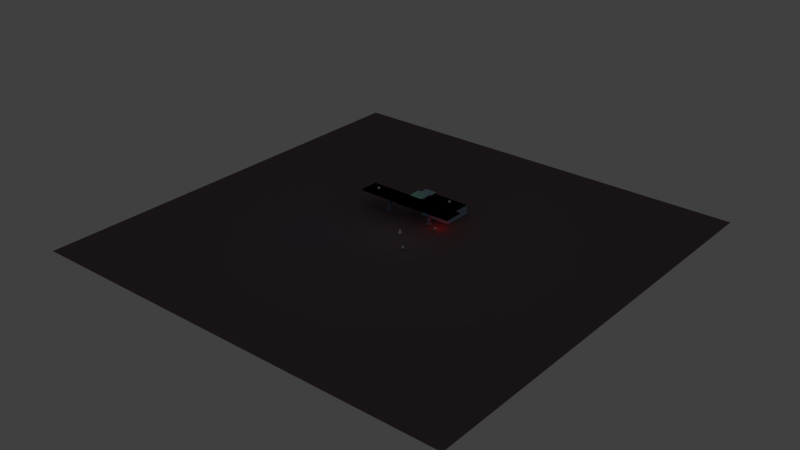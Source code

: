 # Source: testlevelAdv.blend  (saved by Blender 2.62.0; exported with 4.5.12 LTS)
import bpy
from mathutils import Matrix  # noqa: F401  (used for matrix-valued properties, if any)

bpy.ops.wm.read_factory_settings(use_empty=True)
scene = bpy.context.scene
scene.name = 'Scene'

# ---- collections
col_collection_1 = bpy.data.collections.new('Collection 1'); scene.collection.children.link(col_collection_1)

# ---- materials (node trees are filled in below, after node groups)
mat_material_001 = bpy.data.materials.new('Material.001')
mat_material_001.alpha_threshold = 0.0
mat_material_001.use_transparent_shadow = False
mat_material_001.diffuse_color = (0.3785, 0.5089, 0.6982, 1.0)
mat_material_001.roughness = 0.5
mat_material_001.line_color = (0.0, 0.0, 0.0, 1.0)
mat_material = bpy.data.materials.new('Material')
mat_material.alpha_threshold = 0.0
mat_material.use_transparent_shadow = False
mat_material.diffuse_color = (0.1845, 0.1361, 0.1475, 1.0)
mat_material.roughness = 0.5
mat_material.line_color = (0.0, 0.0, 0.0, 1.0)

# ---- material node trees

# ---- world
world_world = bpy.data.worlds.new('World'); scene.world = world_world
world_world.color = (0.05088, 0.05088, 0.05088)
world_world.use_sun_shadow = False
world_world.sun_shadow_jitter_overblur = 0.0
world_world.cycles.sampling_method = 'MANUAL'
world_world.cycles.sample_map_resolution = 256

# ---- lights
light_lamp_002 = bpy.data.lights.new('Lamp.002', 'POINT')
light_lamp_002.transmission_factor = 0.0
light_lamp_002.cutoff_distance = 30.0
light_lamp_002.energy = 100.0
light_lamp_002.shadow_buffer_clip_start = 1.001
light_lamp_002.shadow_soft_size = 1.0
light_lamp_002.shadow_maximum_resolution = 0.006
light_lamp_002.use_absolute_resolution = True
light_lamp_002.cycles.use_multiple_importance_sampling = False
light_lamp_001 = bpy.data.lights.new('Lamp.001', 'POINT')
light_lamp_001.color = (0.0, 0.0, 1.0)
light_lamp_001.transmission_factor = 0.0
light_lamp_001.cutoff_distance = 30.0
light_lamp_001.energy = 100.0
light_lamp_001.shadow_buffer_clip_start = 1.001
light_lamp_001.shadow_soft_size = 1.0
light_lamp_001.shadow_maximum_resolution = 0.006
light_lamp_001.use_absolute_resolution = True
light_lamp_001.cycles.use_multiple_importance_sampling = False
light_point = bpy.data.lights.new('Point', 'POINT')
light_point.color = (1.0, 0.0, 0.0)
light_point.transmission_factor = 0.0
light_point.energy = 100.0
light_point.shadow_buffer_clip_start = 0.5
light_point.shadow_soft_size = 1.0
light_point.shadow_maximum_resolution = 0.006
light_point.use_absolute_resolution = True
light_point.cycles.use_multiple_importance_sampling = False
light_lamp = bpy.data.lights.new('Lamp', 'POINT')
light_lamp.color = (0.0, 1.0, 0.0)
light_lamp.transmission_factor = 0.0
light_lamp.cutoff_distance = 30.0
light_lamp.energy = 100.0
light_lamp.shadow_buffer_clip_start = 1.001
light_lamp.shadow_soft_size = 1.0
light_lamp.shadow_maximum_resolution = 0.006
light_lamp.use_absolute_resolution = True
light_lamp.cycles.use_multiple_importance_sampling = False

# ---- meshes
me_plane_002 = bpy.data.meshes.new('Plane.002')
me_plane_002.from_pydata([(1.0, -1.0, 0.0), (-1.304, -1.0, 0.0), (1.0, 1.1, 0.0), (-1.304, 1.1, 0.0), (-1.304, 0.6649, 0.0), (1.0, 0.6649, 0.0), (-2.207, 1.1, 0.0), (-2.207, 0.6649, 0.0)], [], [(4, 5, 2, 3), (1, 0, 5, 4), (4, 3, 6, 7)])
me_plane_002.use_remesh_preserve_volume = False
me_plane_002.use_remesh_preserve_attributes = False
me_plane_002.use_mirror_vertex_groups = False
me_plane_002.update()
me_plane = bpy.data.meshes.new('Plane')
me_plane.from_pydata([(1.0, -1.0, 0.0), (-1.304, -1.0, 0.0), (1.0, 1.1, 0.0), (-1.304, 1.1, 0.0), (-1.304, 0.6649, 0.0), (1.0, 0.6649, 0.0), (-2.207, 1.1, 0.0), (-2.207, 0.6649, 0.0)], [], [(4, 5, 2, 3), (1, 0, 5, 4), (4, 3, 6, 7)])
me_plane.use_remesh_preserve_volume = False
me_plane.use_remesh_preserve_attributes = False
me_plane.use_mirror_vertex_groups = False
me_plane.update()
me_cube_005 = bpy.data.meshes.new('Cube.005')
me_cube_005.from_pydata([(-1.0, -1.0, -1.0), (6.995, 1.0, -1.0), (6.995, -1.0, -1.0), (-1.0, -1.0, 2.307), (6.995, 1.0, 2.307), (6.995, -1.0, 2.307), (6.995, 3.06, -1.0), (6.995, 3.06, 2.307), (6.995, 5.06, -1.0), (6.995, 5.06, 2.307), (6.995, 7.441, -1.0), (6.995, 7.441, 2.307), (-1.0, 9.665, -1.0), (6.995, 9.665, -1.0), (-1.0, 9.665, 2.307), (6.995, 9.665, 2.307), (-4.693, -1.0, -1.0), (-4.693, 1.0, -1.0), (-4.693, -1.0, 2.307), (-4.693, 1.0, 2.307), (-4.693, 3.06, -1.0), (-4.693, 3.06, 2.307), (-4.693, 5.06, -1.0), (-4.693, 5.06, 2.307), (-4.693, 7.441, -1.0), (-4.693, 7.441, 2.307), (-4.693, 9.665, -1.0), (-4.693, 9.665, 2.307), (-9.259, 5.06, -1.0), (-9.259, 5.06, 2.307), (-9.259, 7.441, -1.0), (-9.259, 7.441, 2.307), (-9.259, 9.665, -1.0), (-9.259, 9.665, 2.307), (-8.097, 0.9375, -1.005), (-8.097, 2.938, -1.005), (-6.097, 2.938, -1.005), (-6.097, 0.9375, -1.005), (-7.487, 1.548, -0.5636), (-7.487, 2.327, -0.5636), (-6.708, 2.327, -0.5636), (-6.708, 1.548, -0.5636), (-7.63, 1.405, 1.817), (-7.63, 2.47, 1.817), (-6.565, 2.47, 1.817), (-6.565, 1.405, 1.817), (-7.333, 1.702, 4.384), (-7.333, 2.173, 4.384), (-6.862, 2.173, 4.384), (-6.862, 1.702, 4.384), (-6.564, 1.404, 2.006), (-7.631, 1.404, 2.006), (-6.564, 2.471, 2.006), (-7.631, 2.471, 2.006), (-7.767, 1.268, 4.513), (-7.767, 2.607, 4.513), (-6.428, 2.607, 4.513), (-6.428, 1.268, 4.513), (-7.767, 1.268, 4.642), (-7.767, 2.607, 4.642), (-6.428, 2.607, 4.642), (-6.428, 1.268, 4.642), (-4.693, 5.06, 3.945), (-4.693, 7.441, 3.945), (-9.259, 5.06, 3.945), (-9.259, 7.441, 3.945), (-4.693, 5.06, 4.367), (-4.693, 7.441, 4.367), (-9.259, 5.06, 4.367), (-9.259, 7.441, 4.367), (-9.259, 6.215, 2.307), (-4.693, 6.215, 3.945), (-9.259, 6.215, 3.945), (-4.693, 6.215, 4.367), (-9.259, 6.215, 4.367), (-4.245, 3.166, 4.605), (-9.707, 3.166, 4.605), (-4.245, 3.166, 5.11), (-9.707, 3.166, 5.11), (-4.245, 0.7226, 4.605), (-9.707, 0.7226, 4.605), (-4.245, 0.7226, 5.11), (-9.707, 0.7226, 5.11), (-4.67, -1.246, 4.644), (-9.282, -1.246, 4.644), (-4.67, -1.246, 5.071), (-9.282, -1.246, 5.071), (-4.67, -8.193, 4.644), (-9.282, -8.193, 4.644), (-4.67, -8.193, 5.071), (-9.282, -8.193, 5.071), (-4.67, -8.577, 4.644), (-9.282, -8.577, 4.644), (-4.67, -8.577, 5.071), (-9.282, -8.577, 5.071), (-14.4, -1.246, 4.644), (-14.4, -1.246, 5.071), (-14.4, -8.193, 4.644), (-14.4, -8.193, 5.071), (-19.74, -1.246, 4.644), (-19.74, -1.246, 5.071), (-19.74, -8.193, 4.644), (-19.74, -8.193, 5.071), (-25.38, -1.246, 4.644), (-25.38, -1.246, 5.071), (-25.38, -8.193, 4.644), (-25.38, -8.193, 5.071), (0.975, -1.246, 4.644), (0.975, -1.246, 5.071), (0.975, -8.193, 4.644), (0.975, -8.193, 5.071), (6.411, -1.246, 4.644), (6.411, -1.246, 5.071), (6.411, -8.193, 4.644), (6.411, -8.193, 5.071), (11.95, -1.246, 4.644), (11.95, -1.246, 5.071), (11.95, -8.193, 4.644), (11.95, -8.193, 5.071), (0.6378, -7.751, 5.273), (-14.59, -7.751, 5.273), (0.6378, -9.02, 5.273), (-14.59, -9.02, 5.273), (0.6378, -7.751, 5.597), (-14.59, -7.751, 5.597), (0.6378, -9.02, 5.597), (-14.59, -9.02, 5.597), (0.6378, -7.751, 7.461), (-14.59, -7.751, 7.461), (0.6378, -9.02, 7.461), (-14.59, -9.02, 7.461), (-16.87, -5.665, -1.005), (-16.87, -3.665, -1.005), (-14.87, -3.665, -1.005), (-14.87, -5.665, -1.005), (-16.26, -5.054, -0.5636), (-16.26, -4.276, -0.5636), (-15.48, -4.276, -0.5636), (-15.48, -5.054, -0.5636), (-16.4, -5.198, 1.817), (-16.4, -4.132, 1.817), (-15.33, -4.132, 1.817), (-15.33, -5.198, 1.817), (-16.1, -4.901, 4.384), (-16.1, -4.43, 4.384), (-15.63, -4.43, 4.384), (-15.63, -4.901, 4.384), (-15.33, -5.198, 2.006), (-16.4, -5.198, 2.006), (-15.33, -4.132, 2.006), (-16.4, -4.132, 2.006), (-16.54, -5.334, 4.513), (-16.54, -3.996, 4.513), (-15.2, -3.996, 4.513), (-15.2, -5.334, 4.513), (-16.54, -5.334, 4.642), (-16.54, -3.996, 4.642), (-15.2, -3.996, 4.642), (-15.2, -5.334, 4.642), (0.6239, -5.665, -1.005), (0.6239, -3.665, -1.005), (2.624, -3.665, -1.005), (2.624, -5.665, -1.005), (1.235, -5.054, -0.5636), (1.235, -4.276, -0.5636), (2.013, -4.276, -0.5636), (2.013, -5.054, -0.5636), (1.091, -5.198, 1.817), (1.091, -4.132, 1.817), (2.157, -4.132, 1.817), (2.157, -5.198, 1.817), (1.388, -4.901, 4.384), (1.388, -4.43, 4.384), (1.859, -4.43, 4.384), (1.859, -4.901, 4.384), (2.157, -5.198, 2.006), (1.091, -5.198, 2.006), (2.157, -4.132, 2.006), (1.091, -4.132, 2.006), (0.9546, -5.334, 4.513), (0.9546, -3.996, 4.513), (2.293, -3.996, 4.513), (2.293, -5.334, 4.513), (0.9546, -5.334, 4.642), (0.9546, -3.996, 4.642), (2.293, -3.996, 4.642), (2.293, -5.334, 4.642), (-4.693, 6.25, -1.0), (-9.259, 6.25, -1.0)], [(23, 25)], [(25, 27, 33, 31), (24, 26, 32, 30), (29, 23, 62, 64), (27, 26, 32, 33), (29, 28, 22, 23), (38, 39, 35, 34), (39, 40, 36, 35), (40, 41, 37, 36), (41, 38, 34, 37), (34, 35, 36, 37), (38, 41, 45, 42), (51, 50, 49, 46), (40, 39, 43, 44), (39, 38, 42, 43), (41, 40, 44, 45), (46, 49, 57, 54), (50, 52, 48, 49), (53, 51, 46, 47), (52, 53, 47, 48), (42, 45, 50, 51), (45, 44, 52, 50), (43, 42, 51, 53), (44, 43, 53, 52), (54, 57, 61, 58), (47, 46, 54, 55), (48, 47, 55, 56), (49, 48, 56, 57), (61, 60, 59, 58), (55, 54, 58, 59), (56, 55, 59, 60), (57, 56, 60, 61), (68, 64, 76, 78), (70, 29, 64, 72), (25, 31, 65, 63), (73, 67, 69, 74), (63, 65, 69, 67), (71, 63, 67, 73), (72, 64, 68, 74), (31, 70, 72, 65), (66, 73, 74, 68), (62, 71, 73, 66), (65, 72, 74, 69), (78, 76, 80, 82), (62, 66, 77, 75), (64, 62, 75, 76), (66, 68, 78, 77), (82, 80, 84, 86), (75, 77, 81, 79), (76, 75, 79, 80), (77, 78, 82, 81), (90, 86, 96, 98), (80, 79, 83, 84), (81, 82, 86, 85), (79, 81, 85, 83), (90, 88, 92, 94), (85, 86, 90, 89), (87, 83, 107, 109), (84, 83, 87, 88), (92, 91, 93, 94), (88, 87, 91, 92), (93, 89, 119, 121), (87, 89, 93, 91), (98, 96, 100, 102), (88, 90, 98, 97), (84, 88, 97, 95), (86, 84, 95, 96), (102, 100, 104, 106), (97, 98, 102, 101), (95, 97, 101, 99), (96, 95, 99, 100), (104, 103, 105, 106), (100, 99, 103, 104), (101, 102, 106, 105), (99, 101, 105, 103), (109, 107, 111, 113), (89, 87, 109, 110), (83, 85, 108, 107), (85, 89, 110, 108), (113, 111, 115, 117), (108, 110, 114, 112), (107, 108, 112, 111), (110, 109, 113, 114), (115, 116, 118, 117), (111, 112, 116, 115), (114, 113, 117, 118), (112, 114, 118, 116), (121, 119, 123, 125), (90, 94, 122, 120), (94, 93, 121, 122), (89, 90, 120, 119), (125, 123, 127, 129), (119, 120, 124, 123), (122, 121, 125, 126), (120, 122, 126, 124), (127, 128, 130, 129), (123, 124, 128, 127), (126, 125, 129, 130), (124, 126, 130, 128), (135, 136, 132, 131), (136, 137, 133, 132), (137, 138, 134, 133), (138, 135, 131, 134), (131, 132, 133, 134), (135, 138, 142, 139), (148, 147, 146, 143), (137, 136, 140, 141), (136, 135, 139, 140), (138, 137, 141, 142), (143, 146, 154, 151), (147, 149, 145, 146), (150, 148, 143, 144), (149, 150, 144, 145), (139, 142, 147, 148), (142, 141, 149, 147), (140, 139, 148, 150), (141, 140, 150, 149), (151, 154, 158, 155), (144, 143, 151, 152), (145, 144, 152, 153), (146, 145, 153, 154), (158, 157, 156, 155), (152, 151, 155, 156), (153, 152, 156, 157), (154, 153, 157, 158), (163, 164, 160, 159), (164, 165, 161, 160), (165, 166, 162, 161), (166, 163, 159, 162), (159, 160, 161, 162), (163, 166, 170, 167), (176, 175, 174, 171), (165, 164, 168, 169), (164, 163, 167, 168), (166, 165, 169, 170), (171, 174, 182, 179), (175, 177, 173, 174), (178, 176, 171, 172), (177, 178, 172, 173), (167, 170, 175, 176), (170, 169, 177, 175), (168, 167, 176, 178), (169, 168, 178, 177), (179, 182, 186, 183), (172, 171, 179, 180), (173, 172, 180, 181), (174, 173, 181, 182), (186, 185, 184, 183), (180, 179, 183, 184), (181, 180, 184, 185), (182, 181, 185, 186), (12, 14, 15, 13), (26, 27, 14, 12), (10, 13, 15, 11), (8, 10, 11, 9), (6, 8, 9, 7), (1, 6, 7, 4), (4, 5, 2, 1), (0, 2, 5, 3), (16, 0, 3, 18), (16, 18, 19, 17), (17, 19, 21, 20), (20, 21, 23, 22), (22, 187, 188, 28), (187, 24, 30, 188), (28, 29, 70, 188), (30, 188, 70, 31), (32, 30, 31, 33)])
me_cube_005.polygons.foreach_set('use_smooth', [0, 0, 0, 0, 0, 0, 0, 0, 0, 0, 0, 0, 0, 0, 0, 0, 0, 0, 0, 0, 0, 0, 0, 0, 0, 0, 0, 0, 0, 0, 0, 0, 0, 0, 0, 0, 0, 0, 0, 0, 0, 0, 0, 0, 0, 0, 0, 0, 0, 0, 0, 0, 0, 0, 0, 0, 0, 0, 0, 0, 0, 0, 0, 0, 0, 0, 0, 0, 0, 0, 0, 0, 0, 0, 0, 0, 0, 0, 0, 0, 0, 0, 0, 0, 0, 0, 0, 0, 0, 0, 0, 0, 0, 0, 0, 0, 0, 0, 0, 0, 0, 0, 0, 0, 0, 0, 0, 0, 0, 0, 0, 0, 0, 0, 0, 0, 0, 0, 0, 0, 0, 0, 0, 0, 0, 0, 0, 0, 0, 0, 0, 0, 0, 0, 0, 0, 0, 0, 0, 0, 0, 0, 0, 0, 0, 0, 0, 0, 0, 0, 1, 0, 1, 1, 1, 1, 1, 1, 1, 1, 1, 0, 0, 0, 0, 0, 0])
me_cube_005.materials.append(mat_material_001)
me_cube_005.use_remesh_preserve_volume = False
me_cube_005.use_remesh_preserve_attributes = False
me_cube_005.use_mirror_vertex_groups = False
me_cube_005.update()
me_cube = bpy.data.meshes.new('Cube')
me_cube.from_pydata([(-1.0, -1.0, -1.0), (6.995, 1.0, -1.0), (6.995, -1.0, -1.0), (-1.0, -1.0, 2.307), (6.995, 1.0, 2.307), (6.995, -1.0, 2.307), (6.995, 3.06, -1.0), (6.995, 3.06, 2.307), (6.995, 5.06, -1.0), (6.995, 5.06, 2.307), (6.995, 7.441, -1.0), (6.995, 7.441, 2.307), (-1.0, 9.665, -1.0), (6.995, 9.665, -1.0), (-1.0, 9.665, 2.307), (6.995, 9.665, 2.307), (-4.693, -1.0, -1.0), (-4.693, 1.0, -1.0), (-4.693, -1.0, 2.307), (-4.693, 1.0, 2.307), (-4.693, 3.06, -1.0), (-4.693, 3.06, 2.307), (-4.693, 5.06, -1.0), (-4.693, 5.06, 2.307), (-4.693, 7.441, -1.0), (-4.693, 7.441, 2.307), (-4.693, 9.665, -1.0), (-4.693, 9.665, 2.307), (-9.259, 5.06, -1.0), (-9.259, 5.06, 2.307), (-9.259, 7.441, -1.0), (-9.259, 7.441, 2.307), (-9.259, 9.665, -1.0), (-9.259, 9.665, 2.307), (-8.097, 0.9375, -1.005), (-8.097, 2.938, -1.005), (-6.097, 2.938, -1.005), (-6.097, 0.9375, -1.005), (-7.487, 1.548, -0.5636), (-7.487, 2.327, -0.5636), (-6.708, 2.327, -0.5636), (-6.708, 1.548, -0.5636), (-7.63, 1.405, 1.817), (-7.63, 2.47, 1.817), (-6.565, 2.47, 1.817), (-6.565, 1.405, 1.817), (-7.333, 1.702, 4.384), (-7.333, 2.173, 4.384), (-6.862, 2.173, 4.384), (-6.862, 1.702, 4.384), (-6.564, 1.404, 2.006), (-7.631, 1.404, 2.006), (-6.564, 2.471, 2.006), (-7.631, 2.471, 2.006), (-7.767, 1.268, 4.513), (-7.767, 2.607, 4.513), (-6.428, 2.607, 4.513), (-6.428, 1.268, 4.513), (-7.767, 1.268, 4.642), (-7.767, 2.607, 4.642), (-6.428, 2.607, 4.642), (-6.428, 1.268, 4.642), (-4.693, 5.06, 3.945), (-4.693, 7.441, 3.945), (-9.259, 5.06, 3.945), (-9.259, 7.441, 3.945), (-4.693, 5.06, 4.367), (-4.693, 7.441, 4.367), (-9.259, 5.06, 4.367), (-9.259, 7.441, 4.367), (-9.259, 6.215, 2.307), (-4.693, 6.215, 3.945), (-9.259, 6.215, 3.945), (-4.693, 6.215, 4.367), (-9.259, 6.215, 4.367), (-4.245, 3.166, 4.605), (-9.707, 3.166, 4.605), (-4.245, 3.166, 5.11), (-9.707, 3.166, 5.11), (-4.245, 0.7226, 4.605), (-9.707, 0.7226, 4.605), (-4.245, 0.7226, 5.11), (-9.707, 0.7226, 5.11), (-4.67, -1.246, 4.644), (-9.282, -1.246, 4.644), (-4.67, -1.246, 5.071), (-9.282, -1.246, 5.071), (-4.67, -8.193, 4.644), (-9.282, -8.193, 4.644), (-4.67, -8.193, 5.071), (-9.282, -8.193, 5.071), (-4.67, -8.577, 4.644), (-9.282, -8.577, 4.644), (-4.67, -8.577, 5.071), (-9.282, -8.577, 5.071), (-14.4, -1.246, 4.644), (-14.4, -1.246, 5.071), (-14.4, -8.193, 4.644), (-14.4, -8.193, 5.071), (-19.74, -1.246, 4.644), (-19.74, -1.246, 5.071), (-19.74, -8.193, 4.644), (-19.74, -8.193, 5.071), (-25.38, -1.246, 4.644), (-25.38, -1.246, 5.071), (-25.38, -8.193, 4.644), (-25.38, -8.193, 5.071), (0.975, -1.246, 4.644), (0.975, -1.246, 5.071), (0.975, -8.193, 4.644), (0.975, -8.193, 5.071), (6.411, -1.246, 4.644), (6.411, -1.246, 5.071), (6.411, -8.193, 4.644), (6.411, -8.193, 5.071), (11.95, -1.246, 4.644), (11.95, -1.246, 5.071), (11.95, -8.193, 4.644), (11.95, -8.193, 5.071), (0.6378, -7.751, 5.273), (-14.59, -7.751, 5.273), (0.6378, -9.02, 5.273), (-14.59, -9.02, 5.273), (0.6378, -7.751, 5.597), (-14.59, -7.751, 5.597), (0.6378, -9.02, 5.597), (-14.59, -9.02, 5.597), (0.6378, -7.751, 7.461), (-14.59, -7.751, 7.461), (0.6378, -9.02, 7.461), (-14.59, -9.02, 7.461), (-16.87, -5.665, -1.005), (-16.87, -3.665, -1.005), (-14.87, -3.665, -1.005), (-14.87, -5.665, -1.005), (-16.26, -5.054, -0.5636), (-16.26, -4.276, -0.5636), (-15.48, -4.276, -0.5636), (-15.48, -5.054, -0.5636), (-16.4, -5.198, 1.817), (-16.4, -4.132, 1.817), (-15.33, -4.132, 1.817), (-15.33, -5.198, 1.817), (-16.1, -4.901, 4.384), (-16.1, -4.43, 4.384), (-15.63, -4.43, 4.384), (-15.63, -4.901, 4.384), (-15.33, -5.198, 2.006), (-16.4, -5.198, 2.006), (-15.33, -4.132, 2.006), (-16.4, -4.132, 2.006), (-16.54, -5.334, 4.513), (-16.54, -3.996, 4.513), (-15.2, -3.996, 4.513), (-15.2, -5.334, 4.513), (-16.54, -5.334, 4.642), (-16.54, -3.996, 4.642), (-15.2, -3.996, 4.642), (-15.2, -5.334, 4.642), (0.6239, -5.665, -1.005), (0.6239, -3.665, -1.005), (2.624, -3.665, -1.005), (2.624, -5.665, -1.005), (1.235, -5.054, -0.5636), (1.235, -4.276, -0.5636), (2.013, -4.276, -0.5636), (2.013, -5.054, -0.5636), (1.091, -5.198, 1.817), (1.091, -4.132, 1.817), (2.157, -4.132, 1.817), (2.157, -5.198, 1.817), (1.388, -4.901, 4.384), (1.388, -4.43, 4.384), (1.859, -4.43, 4.384), (1.859, -4.901, 4.384), (2.157, -5.198, 2.006), (1.091, -5.198, 2.006), (2.157, -4.132, 2.006), (1.091, -4.132, 2.006), (0.9546, -5.334, 4.513), (0.9546, -3.996, 4.513), (2.293, -3.996, 4.513), (2.293, -5.334, 4.513), (0.9546, -5.334, 4.642), (0.9546, -3.996, 4.642), (2.293, -3.996, 4.642), (2.293, -5.334, 4.642)], [(4, 5), (5, 2), (2, 1), (5, 3), (0, 2), (6, 1), (7, 4), (18, 3), (8, 6), (7, 9), (10, 8), (9, 11), (14, 15), (15, 13), (13, 12), (13, 10), (15, 11), (18, 19), (17, 16), (16, 18), (17, 20), (19, 21), (20, 22), (21, 23), (23, 25), (14, 27), (0, 16), (26, 12), (31, 33)], [(24, 26, 32, 30), (22, 24, 30, 28), (29, 23, 62, 64), (27, 26, 32, 33), (29, 28, 22, 23), (38, 39, 35, 34), (39, 40, 36, 35), (40, 41, 37, 36), (41, 38, 34, 37), (34, 35, 36, 37), (38, 41, 45, 42), (51, 50, 49, 46), (40, 39, 43, 44), (39, 38, 42, 43), (41, 40, 44, 45), (46, 49, 57, 54), (50, 52, 48, 49), (53, 51, 46, 47), (52, 53, 47, 48), (42, 45, 50, 51), (45, 44, 52, 50), (43, 42, 51, 53), (44, 43, 53, 52), (54, 57, 61, 58), (47, 46, 54, 55), (48, 47, 55, 56), (49, 48, 56, 57), (61, 60, 59, 58), (55, 54, 58, 59), (56, 55, 59, 60), (57, 56, 60, 61), (68, 64, 76, 78), (70, 29, 64, 72), (25, 31, 65, 63), (63, 65, 69, 67), (71, 63, 67, 73), (72, 64, 68, 74), (31, 70, 72, 65), (62, 71, 73, 66), (65, 72, 74, 69), (78, 76, 80, 82), (62, 66, 77, 75), (64, 62, 75, 76), (82, 80, 84, 86), (75, 77, 81, 79), (76, 75, 79, 80), (90, 86, 96, 98), (80, 79, 83, 84), (79, 81, 85, 83), (90, 88, 92, 94), (85, 86, 90, 89), (87, 83, 107, 109), (84, 83, 87, 88), (92, 91, 93, 94), (88, 87, 91, 92), (93, 89, 119, 121), (87, 89, 93, 91), (98, 96, 100, 102), (88, 90, 98, 97), (84, 88, 97, 95), (86, 84, 95, 96), (102, 100, 104, 106), (97, 98, 102, 101), (95, 97, 101, 99), (96, 95, 99, 100), (104, 103, 105, 106), (100, 99, 103, 104), (101, 102, 106, 105), (99, 101, 105, 103), (109, 107, 111, 113), (89, 87, 109, 110), (83, 85, 108, 107), (85, 89, 110, 108), (113, 111, 115, 117), (108, 110, 114, 112), (107, 108, 112, 111), (110, 109, 113, 114), (115, 116, 118, 117), (111, 112, 116, 115), (114, 113, 117, 118), (112, 114, 118, 116), (121, 119, 123, 125), (90, 94, 122, 120), (94, 93, 121, 122), (89, 90, 120, 119), (125, 123, 127, 129), (119, 120, 124, 123), (122, 121, 125, 126), (120, 122, 126, 124), (127, 128, 130, 129), (123, 124, 128, 127), (126, 125, 129, 130), (124, 126, 130, 128), (135, 136, 132, 131), (136, 137, 133, 132), (137, 138, 134, 133), (138, 135, 131, 134), (131, 132, 133, 134), (135, 138, 142, 139), (148, 147, 146, 143), (137, 136, 140, 141), (136, 135, 139, 140), (138, 137, 141, 142), (143, 146, 154, 151), (147, 149, 145, 146), (150, 148, 143, 144), (149, 150, 144, 145), (139, 142, 147, 148), (142, 141, 149, 147), (140, 139, 148, 150), (141, 140, 150, 149), (151, 154, 158, 155), (144, 143, 151, 152), (145, 144, 152, 153), (146, 145, 153, 154), (158, 157, 156, 155), (152, 151, 155, 156), (153, 152, 156, 157), (154, 153, 157, 158), (163, 164, 160, 159), (164, 165, 161, 160), (165, 166, 162, 161), (166, 163, 159, 162), (159, 160, 161, 162), (163, 166, 170, 167), (176, 175, 174, 171), (165, 164, 168, 169), (164, 163, 167, 168), (166, 165, 169, 170), (171, 174, 182, 179), (175, 177, 173, 174), (178, 176, 171, 172), (177, 178, 172, 173), (167, 170, 175, 176), (170, 169, 177, 175), (168, 167, 176, 178), (169, 168, 178, 177), (179, 182, 186, 183), (172, 171, 179, 180), (173, 172, 180, 181), (174, 173, 181, 182), (186, 185, 184, 183), (180, 179, 183, 184), (181, 180, 184, 185), (182, 181, 185, 186)])
me_cube.use_remesh_preserve_volume = False
me_cube.use_remesh_preserve_attributes = False
me_cube.use_mirror_vertex_groups = False
me_cube.update()
me_plane_001 = bpy.data.meshes.new('Plane.001')
me_plane_001.from_pydata([(79.95, -79.95, 0.0), (-79.95, -79.95, 0.0), (79.95, 79.95, 0.0), (-79.95, 79.95, 0.0)], [], [(1, 0, 2, 3)])
me_plane_001.materials.append(mat_material)
me_plane_001.use_remesh_preserve_volume = False
me_plane_001.use_remesh_preserve_attributes = False
me_plane_001.use_mirror_vertex_groups = False
me_plane_001.update()
me_sphere_009 = bpy.data.meshes.new('Sphere.009')
me_sphere_009.from_pydata([(0.0, 0.0, 0.5), (0.25, 0.0, 0.433), (0.433, 0.0, 0.25), (0.5, 0.0, -2.186e-08), (0.433, 0.0, -0.25), (0.25, 0.0, -0.433), (0.1768, 0.1768, -0.433), (0.3062, 0.3062, -0.25), (0.3536, 0.3536, 0.0), (0.3062, 0.3062, 0.25), (0.1768, 0.1768, 0.433), (-2.107e-08, 0.25, 0.433), (-3.932e-08, 0.433, 0.25), (-4.215e-08, 0.5, 0.0), (-3.932e-08, 0.433, -0.25), (-2.107e-08, 0.25, -0.433), (-0.1768, 0.1768, -0.433), (-0.3062, 0.3062, -0.25), (-0.3536, 0.3536, 0.0), (-0.3062, 0.3062, 0.25), (-0.1768, 0.1768, 0.433), (-0.25, -4.215e-08, 0.433), (-0.433, -6.04e-08, 0.25), (-0.5, -8.429e-08, 0.0), (-0.433, -8.147e-08, -0.25), (-0.25, -4.215e-08, -0.433), (-5.339e-08, -5.339e-08, -0.5), (-0.1768, -0.1768, -0.433), (-0.3062, -0.3062, -0.25), (-0.3536, -0.3536, 0.0), (-0.3062, -0.3062, 0.25), (-0.1768, -0.1768, 0.433), (6.322e-08, -0.25, 0.433), (1.025e-07, -0.433, 0.25), (1.264e-07, -0.5, 0.0), (1.236e-07, -0.433, -0.25), (6.322e-08, -0.25, -0.433), (0.1768, -0.1768, -0.433), (0.3062, -0.3062, -0.25), (0.3536, -0.3536, 0.0), (0.3062, -0.3062, 0.25), (0.1768, -0.1768, 0.433)], [], [(5, 26, 6), (4, 5, 6, 7), (3, 4, 7, 8), (2, 3, 8, 9), (1, 2, 9, 10), (0, 1, 10), (0, 10, 11), (10, 9, 12, 11), (9, 8, 13, 12), (8, 7, 14, 13), (7, 6, 15, 14), (6, 26, 15), (15, 26, 16), (14, 15, 16, 17), (13, 14, 17, 18), (12, 13, 18, 19), (11, 12, 19, 20), (0, 11, 20), (0, 20, 21), (20, 19, 22, 21), (19, 18, 23, 22), (18, 17, 24, 23), (17, 16, 25, 24), (16, 26, 25), (25, 26, 27), (24, 25, 27, 28), (23, 24, 28, 29), (22, 23, 29, 30), (21, 22, 30, 31), (0, 21, 31), (0, 31, 32), (31, 30, 33, 32), (30, 29, 34, 33), (29, 28, 35, 34), (28, 27, 36, 35), (27, 26, 36), (36, 26, 37), (35, 36, 37, 38), (34, 35, 38, 39), (33, 34, 39, 40), (32, 33, 40, 41), (0, 32, 41), (0, 41, 1), (41, 40, 2, 1), (40, 39, 3, 2), (39, 38, 4, 3), (38, 37, 5, 4), (37, 26, 5)])
me_sphere_009.use_remesh_preserve_volume = False
me_sphere_009.use_remesh_preserve_attributes = False
me_sphere_009.use_mirror_vertex_groups = False
me_sphere_009.update()
me_sphere_008 = bpy.data.meshes.new('Sphere.008')
me_sphere_008.from_pydata([(0.0, 0.0, 0.5), (0.25, 0.0, 0.433), (0.433, 0.0, 0.25), (0.5, 0.0, -2.186e-08), (0.433, 0.0, -0.25), (0.25, 0.0, -0.433), (0.1768, 0.1768, -0.433), (0.3062, 0.3062, -0.25), (0.3536, 0.3536, 0.0), (0.3062, 0.3062, 0.25), (0.1768, 0.1768, 0.433), (-2.107e-08, 0.25, 0.433), (-3.932e-08, 0.433, 0.25), (-4.215e-08, 0.5, 0.0), (-3.932e-08, 0.433, -0.25), (-2.107e-08, 0.25, -0.433), (-0.1768, 0.1768, -0.433), (-0.3062, 0.3062, -0.25), (-0.3536, 0.3536, 0.0), (-0.3062, 0.3062, 0.25), (-0.1768, 0.1768, 0.433), (-0.25, -4.215e-08, 0.433), (-0.433, -6.04e-08, 0.25), (-0.5, -8.429e-08, 0.0), (-0.433, -8.147e-08, -0.25), (-0.25, -4.215e-08, -0.433), (-5.339e-08, -5.339e-08, -0.5), (-0.1768, -0.1768, -0.433), (-0.3062, -0.3062, -0.25), (-0.3536, -0.3536, 0.0), (-0.3062, -0.3062, 0.25), (-0.1768, -0.1768, 0.433), (6.322e-08, -0.25, 0.433), (1.025e-07, -0.433, 0.25), (1.264e-07, -0.5, 0.0), (1.236e-07, -0.433, -0.25), (6.322e-08, -0.25, -0.433), (0.1768, -0.1768, -0.433), (0.3062, -0.3062, -0.25), (0.3536, -0.3536, 0.0), (0.3062, -0.3062, 0.25), (0.1768, -0.1768, 0.433)], [], [(5, 26, 6), (4, 5, 6, 7), (3, 4, 7, 8), (2, 3, 8, 9), (1, 2, 9, 10), (0, 1, 10), (0, 10, 11), (10, 9, 12, 11), (9, 8, 13, 12), (8, 7, 14, 13), (7, 6, 15, 14), (6, 26, 15), (15, 26, 16), (14, 15, 16, 17), (13, 14, 17, 18), (12, 13, 18, 19), (11, 12, 19, 20), (0, 11, 20), (0, 20, 21), (20, 19, 22, 21), (19, 18, 23, 22), (18, 17, 24, 23), (17, 16, 25, 24), (16, 26, 25), (25, 26, 27), (24, 25, 27, 28), (23, 24, 28, 29), (22, 23, 29, 30), (21, 22, 30, 31), (0, 21, 31), (0, 31, 32), (31, 30, 33, 32), (30, 29, 34, 33), (29, 28, 35, 34), (28, 27, 36, 35), (27, 26, 36), (36, 26, 37), (35, 36, 37, 38), (34, 35, 38, 39), (33, 34, 39, 40), (32, 33, 40, 41), (0, 32, 41), (0, 41, 1), (41, 40, 2, 1), (40, 39, 3, 2), (39, 38, 4, 3), (38, 37, 5, 4), (37, 26, 5)])
me_sphere_008.use_remesh_preserve_volume = False
me_sphere_008.use_remesh_preserve_attributes = False
me_sphere_008.use_mirror_vertex_groups = False
me_sphere_008.update()
me_sphere_007 = bpy.data.meshes.new('Sphere.007')
me_sphere_007.from_pydata([(0.0, 0.0, 0.5), (0.25, 0.0, 0.433), (0.433, 0.0, 0.25), (0.5, 0.0, -2.186e-08), (0.433, 0.0, -0.25), (0.25, 0.0, -0.433), (0.1768, 0.1768, -0.433), (0.3062, 0.3062, -0.25), (0.3536, 0.3536, 0.0), (0.3062, 0.3062, 0.25), (0.1768, 0.1768, 0.433), (-2.107e-08, 0.25, 0.433), (-3.932e-08, 0.433, 0.25), (-4.215e-08, 0.5, 0.0), (-3.932e-08, 0.433, -0.25), (-2.107e-08, 0.25, -0.433), (-0.1768, 0.1768, -0.433), (-0.3062, 0.3062, -0.25), (-0.3536, 0.3536, 0.0), (-0.3062, 0.3062, 0.25), (-0.1768, 0.1768, 0.433), (-0.25, -4.215e-08, 0.433), (-0.433, -6.04e-08, 0.25), (-0.5, -8.429e-08, 0.0), (-0.433, -8.147e-08, -0.25), (-0.25, -4.215e-08, -0.433), (-5.339e-08, -5.339e-08, -0.5), (-0.1768, -0.1768, -0.433), (-0.3062, -0.3062, -0.25), (-0.3536, -0.3536, 0.0), (-0.3062, -0.3062, 0.25), (-0.1768, -0.1768, 0.433), (6.322e-08, -0.25, 0.433), (1.025e-07, -0.433, 0.25), (1.264e-07, -0.5, 0.0), (1.236e-07, -0.433, -0.25), (6.322e-08, -0.25, -0.433), (0.1768, -0.1768, -0.433), (0.3062, -0.3062, -0.25), (0.3536, -0.3536, 0.0), (0.3062, -0.3062, 0.25), (0.1768, -0.1768, 0.433)], [], [(5, 26, 6), (4, 5, 6, 7), (3, 4, 7, 8), (2, 3, 8, 9), (1, 2, 9, 10), (0, 1, 10), (0, 10, 11), (10, 9, 12, 11), (9, 8, 13, 12), (8, 7, 14, 13), (7, 6, 15, 14), (6, 26, 15), (15, 26, 16), (14, 15, 16, 17), (13, 14, 17, 18), (12, 13, 18, 19), (11, 12, 19, 20), (0, 11, 20), (0, 20, 21), (20, 19, 22, 21), (19, 18, 23, 22), (18, 17, 24, 23), (17, 16, 25, 24), (16, 26, 25), (25, 26, 27), (24, 25, 27, 28), (23, 24, 28, 29), (22, 23, 29, 30), (21, 22, 30, 31), (0, 21, 31), (0, 31, 32), (31, 30, 33, 32), (30, 29, 34, 33), (29, 28, 35, 34), (28, 27, 36, 35), (27, 26, 36), (36, 26, 37), (35, 36, 37, 38), (34, 35, 38, 39), (33, 34, 39, 40), (32, 33, 40, 41), (0, 32, 41), (0, 41, 1), (41, 40, 2, 1), (40, 39, 3, 2), (39, 38, 4, 3), (38, 37, 5, 4), (37, 26, 5)])
me_sphere_007.use_remesh_preserve_volume = False
me_sphere_007.use_remesh_preserve_attributes = False
me_sphere_007.use_mirror_vertex_groups = False
me_sphere_007.update()
me_sphere = bpy.data.meshes.new('Sphere')
me_sphere.from_pydata([(0.0, 0.0, 0.5), (0.25, 0.0, 0.433), (0.433, 0.0, 0.25), (0.5, 0.0, -2.186e-08), (0.433, 0.0, -0.25), (0.25, 0.0, -0.433), (0.1768, 0.1768, -0.433), (0.3062, 0.3062, -0.25), (0.3536, 0.3536, 0.0), (0.3062, 0.3062, 0.25), (0.1768, 0.1768, 0.433), (-2.107e-08, 0.25, 0.433), (-3.932e-08, 0.433, 0.25), (-4.215e-08, 0.5, 0.0), (-3.932e-08, 0.433, -0.25), (-2.107e-08, 0.25, -0.433), (-0.1768, 0.1768, -0.433), (-0.3062, 0.3062, -0.25), (-0.3536, 0.3536, 0.0), (-0.3062, 0.3062, 0.25), (-0.1768, 0.1768, 0.433), (-0.25, -4.215e-08, 0.433), (-0.433, -6.04e-08, 0.25), (-0.5, -8.429e-08, 0.0), (-0.433, -8.147e-08, -0.25), (-0.25, -4.215e-08, -0.433), (-5.339e-08, -5.339e-08, -0.5), (-0.1768, -0.1768, -0.433), (-0.3062, -0.3062, -0.25), (-0.3536, -0.3536, 0.0), (-0.3062, -0.3062, 0.25), (-0.1768, -0.1768, 0.433), (6.322e-08, -0.25, 0.433), (1.025e-07, -0.433, 0.25), (1.264e-07, -0.5, 0.0), (1.236e-07, -0.433, -0.25), (6.322e-08, -0.25, -0.433), (0.1768, -0.1768, -0.433), (0.3062, -0.3062, -0.25), (0.3536, -0.3536, 0.0), (0.3062, -0.3062, 0.25), (0.1768, -0.1768, 0.433)], [], [(5, 26, 6), (4, 5, 6, 7), (3, 4, 7, 8), (2, 3, 8, 9), (1, 2, 9, 10), (0, 1, 10), (0, 10, 11), (10, 9, 12, 11), (9, 8, 13, 12), (8, 7, 14, 13), (7, 6, 15, 14), (6, 26, 15), (15, 26, 16), (14, 15, 16, 17), (13, 14, 17, 18), (12, 13, 18, 19), (11, 12, 19, 20), (0, 11, 20), (0, 20, 21), (20, 19, 22, 21), (19, 18, 23, 22), (18, 17, 24, 23), (17, 16, 25, 24), (16, 26, 25), (25, 26, 27), (24, 25, 27, 28), (23, 24, 28, 29), (22, 23, 29, 30), (21, 22, 30, 31), (0, 21, 31), (0, 31, 32), (31, 30, 33, 32), (30, 29, 34, 33), (29, 28, 35, 34), (28, 27, 36, 35), (27, 26, 36), (36, 26, 37), (35, 36, 37, 38), (34, 35, 38, 39), (33, 34, 39, 40), (32, 33, 40, 41), (0, 32, 41), (0, 41, 1), (41, 40, 2, 1), (40, 39, 3, 2), (39, 38, 4, 3), (38, 37, 5, 4), (37, 26, 5)])
me_sphere.use_remesh_preserve_volume = False
me_sphere.use_remesh_preserve_attributes = False
me_sphere.use_mirror_vertex_groups = False
me_sphere.update()
me_cone_001 = bpy.data.meshes.new('Cone.001')
me_cone_001.from_pydata([(0.0, 0.7, 0.0), (0.6657, 0.2163, 0.0), (0.4114, -0.5663, 0.0), (-0.4114, -0.5663, 0.0), (-0.6657, 0.2163, 0.0), (0.0, 0.0, 1.8), (0.0, 0.0, 0.0)], [], [(1, 0, 5), (5, 2, 1), (5, 3, 2), (5, 4, 3), (5, 0, 4), (6, 0, 1), (6, 1, 2), (6, 2, 3), (6, 3, 4), (4, 0, 6)])
me_cone_001.use_remesh_preserve_volume = False
me_cone_001.use_remesh_preserve_attributes = False
me_cone_001.use_mirror_vertex_groups = False
me_cone_001.update()

# ---- objects
ob_plane_002 = bpy.data.objects.new('Plane.002', me_plane_002)
ob_plane_001 = bpy.data.objects.new('Plane.001', me_plane)
ob_cube_001 = bpy.data.objects.new('Cube.001', me_cube_005)
ob_cube = bpy.data.objects.new('Cube', me_cube)
ob_plane = bpy.data.objects.new('Plane', me_plane_001)
ob_sphere_003 = bpy.data.objects.new('Sphere.003', me_sphere_009)
ob_sphere_002 = bpy.data.objects.new('Sphere.002', me_sphere_008)
ob_sphere_001 = bpy.data.objects.new('Sphere.001', me_sphere_007)
ob_lamp_002 = bpy.data.objects.new('Lamp.002', light_lamp_002)
ob_lamp_001 = bpy.data.objects.new('Lamp.001', light_lamp_001)
ob_point = bpy.data.objects.new('Point', light_point)
ob_sphere = bpy.data.objects.new('Sphere', me_sphere)
ob_cone = bpy.data.objects.new('Cone', me_cone_001)
ob_lamp = bpy.data.objects.new('Lamp', light_lamp)

# ---- transforms, parenting, visibility, modifiers, constraints
ob_plane_002.location = (1.906, 22.14, 3.368)
ob_plane_002.scale = (5.058, 5.058, 5.058)
ob_plane_002.lineart.crease_threshold = 0.0
ob_plane_001.location = (1.906, 22.14, 3.368)
ob_plane_001.scale = (5.058, 5.058, 5.058)
ob_plane_001.lineart.crease_threshold = 0.0
ob_cube_001.location = (0.0, 18.06, 1.059)
ob_cube_001.lineart.crease_threshold = 0.0
ob_cube.location = (0.0, 18.06, 1.059)
ob_cube.lineart.crease_threshold = 0.0
ob_plane.location = (0.0, 0.0, 0.0)
ob_plane.lineart.crease_threshold = 0.0
ob_sphere_003.location = (-20.46, 13.06, 6.935)
ob_sphere_003.lineart.crease_threshold = 0.0
ob_sphere_002.location = (6.455, 10.68, 0.7899)
ob_sphere_002.lineart.crease_threshold = 0.0
ob_sphere_001.location = (6.567, -6.437, 0.813)
ob_sphere_001.lineart.crease_threshold = 0.0
ob_lamp_002.location = (-1.809, -2.166, 13.58)
ob_lamp_002.rotation_euler = (0.6503, 0.05522, 1.866)
ob_lamp_002.lock_rotations_4d = False
ob_lamp_002.empty_display_type = 'ARROWS'
ob_lamp_002.color = (0.0, 0.0, 0.0, 0.0)
ob_lamp_002.lineart.crease_threshold = 0.0
ob_lamp_001.location = (-23.76, -15.79, 14.43)
ob_lamp_001.rotation_euler = (0.6503, 0.05522, 1.866)
ob_lamp_001.lock_rotations_4d = False
ob_lamp_001.empty_display_type = 'ARROWS'
ob_lamp_001.color = (0.0, 0.0, 0.0, 0.0)
ob_lamp_001.lineart.crease_threshold = 0.0
ob_point.location = (6.49, 13.0, 3.06)
ob_point.lineart.crease_threshold = 0.0
ob_sphere.location = (1.443, 24.98, 3.95)
ob_sphere.lineart.crease_threshold = 0.0
ob_cone.location = (0.0, 0.0, 1.304)
ob_cone.lineart.crease_threshold = 0.0
ob_lamp.location = (-9.669, 13.69, 12.48)
ob_lamp.rotation_euler = (0.6503, 0.05522, 1.866)
ob_lamp.lock_rotations_4d = False
ob_lamp.empty_display_type = 'ARROWS'
ob_lamp.color = (0.0, 0.0, 0.0, 0.0)
ob_lamp.lineart.crease_threshold = 0.0

# ---- collection membership
col_collection_1.objects.link(ob_plane_002)
col_collection_1.objects.link(ob_plane_001)
col_collection_1.objects.link(ob_cube_001)
col_collection_1.objects.link(ob_cube)
col_collection_1.objects.link(ob_plane)
col_collection_1.objects.link(ob_sphere_003)
col_collection_1.objects.link(ob_sphere_002)
col_collection_1.objects.link(ob_sphere_001)
col_collection_1.objects.link(ob_lamp_002)
col_collection_1.objects.link(ob_lamp_001)
col_collection_1.objects.link(ob_point)
col_collection_1.objects.link(ob_sphere)
col_collection_1.objects.link(ob_cone)
col_collection_1.objects.link(ob_lamp)

# ---- scene / render settings (as saved in the file)
scene.frame_start = 1; scene.frame_end = 250; scene.frame_set(1)
scene.render.engine = 'BLENDER_EEVEE_NEXT'
scene.render.image_settings.color_mode = 'RGB'
scene.render.image_settings.compression = 90
scene.render.resolution_percentage = 50
scene.render.dither_intensity = 0.0
scene.render.bake_margin = 2
scene.render.bake_bias = 0.0
scene.cycles.use_denoising = False
scene.cycles.samples = 10
scene.cycles.sampling_pattern = 'TABULATED_SOBOL'
scene.cycles.light_sampling_threshold = 0.0
scene.cycles.use_adaptive_sampling = False
scene.cycles.use_light_tree = False
scene.cycles.blur_glossy = 0.0
scene.cycles.volume_bounces = 1
scene.cycles.pixel_filter_type = 'GAUSSIAN'
scene.cycles.sample_clamp_indirect = 0.0
scene.view_settings.view_transform = 'Standard'
bpy.context.view_layer.update()

# ---- added for rendering (the .blend has no active camera): camera
cam_auto = bpy.data.cameras.new('AutoCamera')
cam_auto.lens = 50.0
cam_auto.sensor_width = 36.0
cam_auto.clip_end = 3674.52
ob_auto_camera = bpy.data.objects.new('AutoCamera', cam_auto)
scene.collection.objects.link(ob_auto_camera)
ob_auto_camera.location = (209.375, -251.25, 171.76)
ob_auto_camera.rotation_euler = (1.09748, -7.21219e-08, 0.694738)
scene.camera = ob_auto_camera
bpy.context.view_layer.update()
